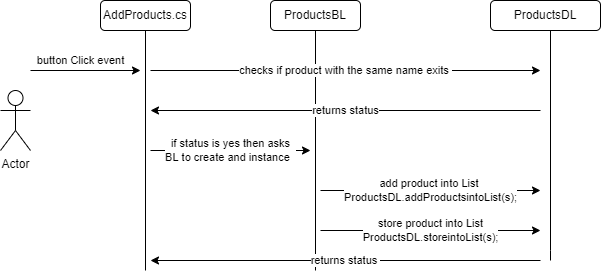

The diagram above was exported from draw.io. Its source (the exported page's mxGraphModel, read from the mxfile embedded in the PNG):
<mxGraphModel dx="782" dy="460" grid="1" gridSize="10" guides="1" tooltips="1" connect="1" arrows="1" fold="1" page="1" pageScale="1" pageWidth="850" pageHeight="1100" math="0" shadow="0">
  <root>
    <mxCell id="0" />
    <mxCell id="1" parent="0" />
    <mxCell id="K5ajmGDjD3QHK0gXQlC8-1" value="Actor" style="shape=umlActor;verticalLabelPosition=bottom;verticalAlign=top;html=1;outlineConnect=0;" vertex="1" parent="1">
      <mxGeometry x="50" y="200" width="30" height="60" as="geometry" />
    </mxCell>
    <mxCell id="K5ajmGDjD3QHK0gXQlC8-2" value="AddProducts.cs" style="rounded=1;whiteSpace=wrap;html=1;" vertex="1" parent="1">
      <mxGeometry x="150" y="110" width="90" height="30" as="geometry" />
    </mxCell>
    <mxCell id="K5ajmGDjD3QHK0gXQlC8-3" value="ProductsBL" style="rounded=1;whiteSpace=wrap;html=1;" vertex="1" parent="1">
      <mxGeometry x="320" y="110" width="90" height="30" as="geometry" />
    </mxCell>
    <mxCell id="K5ajmGDjD3QHK0gXQlC8-4" value="ProductsDL" style="rounded=1;whiteSpace=wrap;html=1;" vertex="1" parent="1">
      <mxGeometry x="540" y="110" width="110" height="30" as="geometry" />
    </mxCell>
    <mxCell id="K5ajmGDjD3QHK0gXQlC8-6" value="" style="endArrow=none;html=1;rounded=0;exitX=0.5;exitY=1;exitDx=0;exitDy=0;" edge="1" parent="1" source="K5ajmGDjD3QHK0gXQlC8-2">
      <mxGeometry width="50" height="50" relative="1" as="geometry">
        <mxPoint x="380" y="260" as="sourcePoint" />
        <mxPoint x="195" y="380" as="targetPoint" />
      </mxGeometry>
    </mxCell>
    <mxCell id="K5ajmGDjD3QHK0gXQlC8-7" value="" style="endArrow=none;html=1;rounded=0;entryX=0.5;entryY=1;entryDx=0;entryDy=0;" edge="1" parent="1" target="K5ajmGDjD3QHK0gXQlC8-3">
      <mxGeometry width="50" height="50" relative="1" as="geometry">
        <mxPoint x="365" y="380" as="sourcePoint" />
        <mxPoint x="430" y="210" as="targetPoint" />
      </mxGeometry>
    </mxCell>
    <mxCell id="K5ajmGDjD3QHK0gXQlC8-8" value="" style="endArrow=none;html=1;rounded=0;" edge="1" parent="1">
      <mxGeometry width="50" height="50" relative="1" as="geometry">
        <mxPoint x="600" y="140" as="sourcePoint" />
        <mxPoint x="600" y="370" as="targetPoint" />
        <Array as="points">
          <mxPoint x="600" y="360" />
        </Array>
      </mxGeometry>
    </mxCell>
    <mxCell id="K5ajmGDjD3QHK0gXQlC8-9" value="button Click event" style="endArrow=classic;html=1;rounded=0;" edge="1" parent="1">
      <mxGeometry x="-0.0909" y="10" width="50" height="50" relative="1" as="geometry">
        <mxPoint x="80" y="180" as="sourcePoint" />
        <mxPoint x="190" y="180" as="targetPoint" />
        <mxPoint as="offset" />
      </mxGeometry>
    </mxCell>
    <mxCell id="K5ajmGDjD3QHK0gXQlC8-10" value="checks if product with the same name exits&amp;nbsp;" style="endArrow=classic;html=1;rounded=0;" edge="1" parent="1">
      <mxGeometry width="50" height="50" relative="1" as="geometry">
        <mxPoint x="200" y="180" as="sourcePoint" />
        <mxPoint x="590" y="180" as="targetPoint" />
      </mxGeometry>
    </mxCell>
    <mxCell id="K5ajmGDjD3QHK0gXQlC8-11" value="returns status" style="endArrow=classic;html=1;rounded=0;" edge="1" parent="1">
      <mxGeometry width="50" height="50" relative="1" as="geometry">
        <mxPoint x="590" y="220" as="sourcePoint" />
        <mxPoint x="200" y="220" as="targetPoint" />
      </mxGeometry>
    </mxCell>
    <mxCell id="K5ajmGDjD3QHK0gXQlC8-12" value="if status is yes then asks&lt;br&gt;BL to create and instance&amp;nbsp;&amp;nbsp;" style="endArrow=classic;html=1;rounded=0;" edge="1" parent="1">
      <mxGeometry width="50" height="50" relative="1" as="geometry">
        <mxPoint x="200" y="260" as="sourcePoint" />
        <mxPoint x="360" y="260" as="targetPoint" />
        <Array as="points" />
        <mxPoint as="offset" />
      </mxGeometry>
    </mxCell>
    <mxCell id="K5ajmGDjD3QHK0gXQlC8-13" value="add product into List&amp;nbsp;&lt;br&gt;ProductsDL.addProductsintoList(s);" style="endArrow=classic;html=1;rounded=0;" edge="1" parent="1">
      <mxGeometry width="50" height="50" relative="1" as="geometry">
        <mxPoint x="370" y="300" as="sourcePoint" />
        <mxPoint x="590" y="300" as="targetPoint" />
        <mxPoint as="offset" />
      </mxGeometry>
    </mxCell>
    <mxCell id="K5ajmGDjD3QHK0gXQlC8-17" value="store product into List&lt;br&gt;ProductsDL.storeintoList(s);" style="endArrow=classic;html=1;rounded=0;" edge="1" parent="1">
      <mxGeometry width="50" height="50" relative="1" as="geometry">
        <mxPoint x="370" y="340" as="sourcePoint" />
        <mxPoint x="590" y="340" as="targetPoint" />
      </mxGeometry>
    </mxCell>
    <mxCell id="K5ajmGDjD3QHK0gXQlC8-18" value="returns status&amp;nbsp;" style="endArrow=classic;html=1;rounded=0;" edge="1" parent="1">
      <mxGeometry width="50" height="50" relative="1" as="geometry">
        <mxPoint x="590" y="370" as="sourcePoint" />
        <mxPoint x="200" y="370" as="targetPoint" />
      </mxGeometry>
    </mxCell>
  </root>
</mxGraphModel>